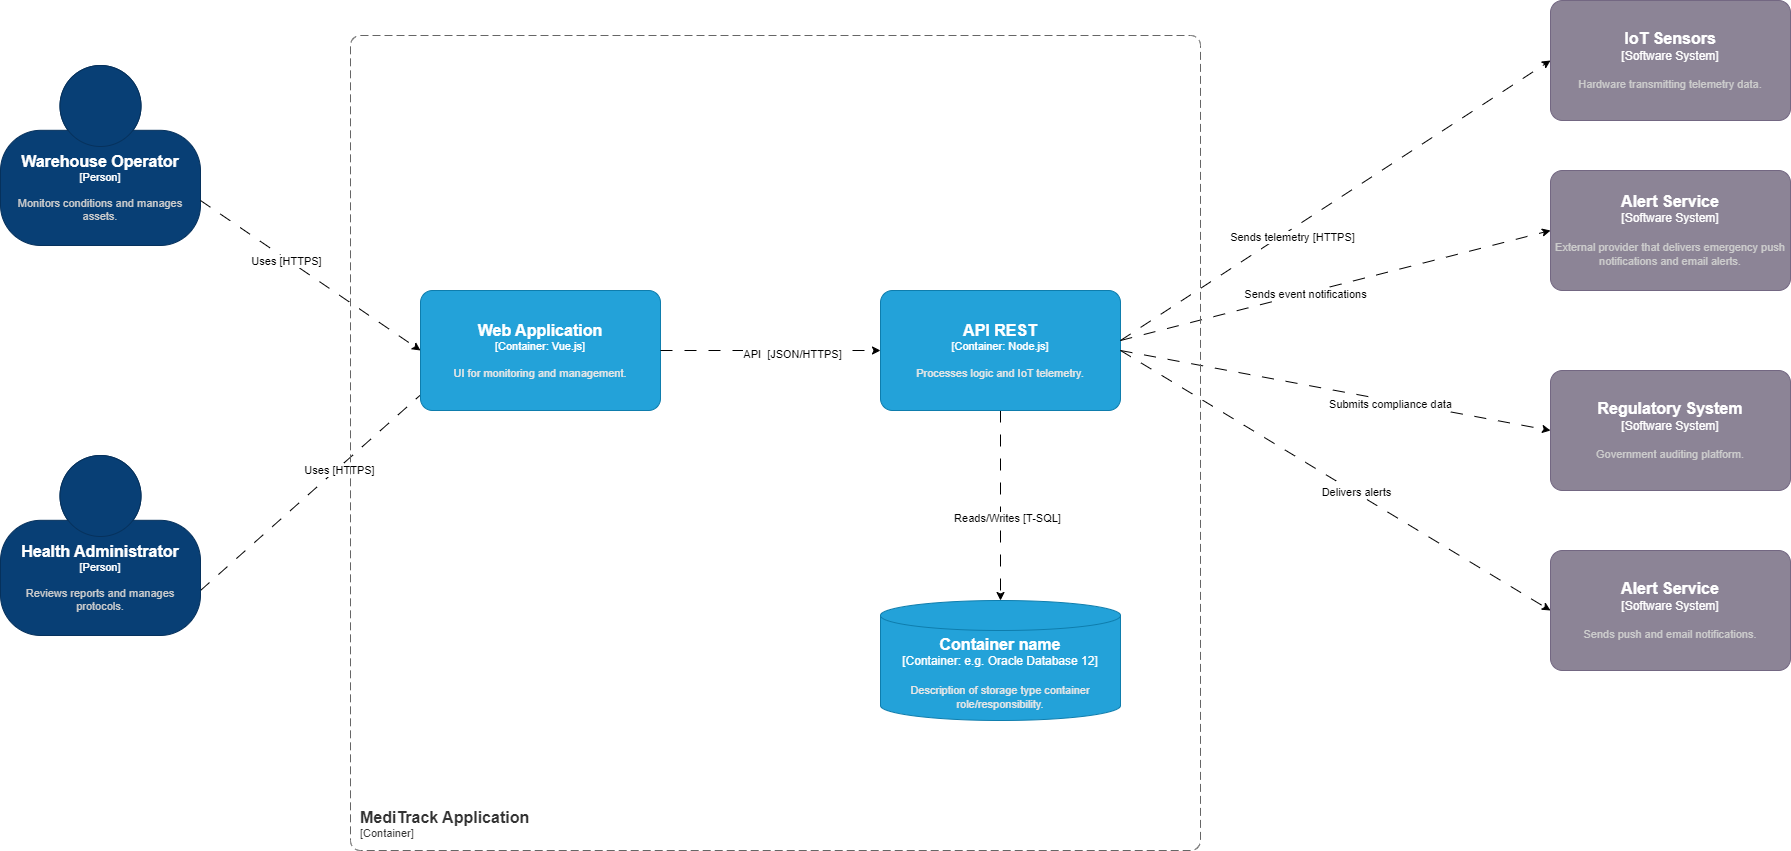

The diagram above was exported from draw.io. Its source (the exported page's mxGraphModel, read from the mxfile embedded in the PNG):
<mxGraphModel dx="1779" dy="1757" grid="1" gridSize="10" guides="1" tooltips="1" connect="1" arrows="1" fold="1" page="1" pageScale="1" pageWidth="827" pageHeight="1169" math="0" shadow="0">
  <root>
    <mxCell id="0" />
    <mxCell id="1" parent="0" />
    <object placeholders="1" c4Name="Warehouse Operator" c4Type="Person" c4Description="Monitors conditions and manages assets." label="&lt;font style=&quot;font-size: 16px&quot;&gt;&lt;b&gt;%c4Name%&lt;/b&gt;&lt;/font&gt;&lt;div&gt;[%c4Type%]&lt;/div&gt;&lt;br&gt;&lt;div&gt;&lt;font style=&quot;font-size: 11px&quot;&gt;&lt;font color=&quot;#cccccc&quot;&gt;%c4Description%&lt;/font&gt;&lt;/div&gt;" id="14g0PXFiNuXwEB3tVSA1-21">
      <mxCell parent="1" style="html=1;fontSize=11;dashed=0;whiteSpace=wrap;fillColor=#083F75;strokeColor=#06315C;fontColor=#ffffff;shape=mxgraph.c4.person2;align=center;metaEdit=1;points=[[0.5,0,0],[1,0.5,0],[1,0.75,0],[0.75,1,0],[0.5,1,0],[0.25,1,0],[0,0.75,0],[0,0.5,0]];resizable=0;" vertex="1">
        <mxGeometry height="180" width="200" x="2090" y="85" as="geometry" />
      </mxCell>
    </object>
    <mxCell id="14g0PXFiNuXwEB3tVSA1-25" edge="1" parent="1" source="14g0PXFiNuXwEB3tVSA1-22" style="rounded=0;orthogonalLoop=1;jettySize=auto;html=1;exitX=1;exitY=0.75;exitDx=0;exitDy=0;exitPerimeter=0;dashed=1;dashPattern=12 12;">
      <mxGeometry relative="1" as="geometry">
        <mxPoint x="2560" y="370" as="targetPoint" />
      </mxGeometry>
    </mxCell>
    <mxCell id="14g0PXFiNuXwEB3tVSA1-40" connectable="0" parent="14g0PXFiNuXwEB3tVSA1-25" style="edgeLabel;html=1;align=center;verticalAlign=middle;resizable=0;points=[];" value="Uses [HTTPS]" vertex="1">
      <mxGeometry relative="1" x="0.0219" as="geometry">
        <mxPoint as="offset" />
      </mxGeometry>
    </mxCell>
    <object placeholders="1" c4Name="Health Administrator" c4Type="Person" c4Description="Reviews reports and manages protocols." label="&lt;font style=&quot;font-size: 16px&quot;&gt;&lt;b&gt;%c4Name%&lt;/b&gt;&lt;/font&gt;&lt;div&gt;[%c4Type%]&lt;/div&gt;&lt;br&gt;&lt;div&gt;&lt;font style=&quot;font-size: 11px&quot;&gt;&lt;font color=&quot;#cccccc&quot;&gt;%c4Description%&lt;/font&gt;&lt;/div&gt;" id="14g0PXFiNuXwEB3tVSA1-22">
      <mxCell parent="1" style="html=1;fontSize=11;dashed=0;whiteSpace=wrap;fillColor=#083F75;strokeColor=#06315C;fontColor=#ffffff;shape=mxgraph.c4.person2;align=center;metaEdit=1;points=[[0.5,0,0],[1,0.5,0],[1,0.75,0],[0.75,1,0],[0.5,1,0],[0.25,1,0],[0,0.75,0],[0,0.5,0]];resizable=0;" vertex="1">
        <mxGeometry height="180" width="200" x="2090" y="475" as="geometry" />
      </mxCell>
    </object>
    <object placeholders="1" c4Name="Web Application" c4Type="Container" c4Technology="Vue.js" c4Description="UI for monitoring and management." label="&lt;font style=&quot;font-size: 16px&quot;&gt;&lt;b&gt;%c4Name%&lt;/b&gt;&lt;/font&gt;&lt;div&gt;[%c4Type%: %c4Technology%]&lt;/div&gt;&lt;br&gt;&lt;div&gt;&lt;font style=&quot;font-size: 11px&quot;&gt;&lt;font color=&quot;#E6E6E6&quot;&gt;%c4Description%&lt;/font&gt;&lt;/div&gt;" id="14g0PXFiNuXwEB3tVSA1-23">
      <mxCell parent="1" style="rounded=1;whiteSpace=wrap;html=1;fontSize=11;labelBackgroundColor=none;fillColor=#23A2D9;fontColor=#ffffff;align=center;arcSize=10;strokeColor=#0E7DAD;metaEdit=1;resizable=0;points=[[0.25,0,0],[0.5,0,0],[0.75,0,0],[1,0.25,0],[1,0.5,0],[1,0.75,0],[0.75,1,0],[0.5,1,0],[0.25,1,0],[0,0.75,0],[0,0.5,0],[0,0.25,0]];" vertex="1">
        <mxGeometry height="120" width="240" x="2510" y="310" as="geometry" />
      </mxCell>
    </object>
    <mxCell id="14g0PXFiNuXwEB3tVSA1-24" edge="1" parent="1" source="14g0PXFiNuXwEB3tVSA1-21" style="rounded=0;orthogonalLoop=1;jettySize=auto;html=1;exitX=1;exitY=0.75;exitDx=0;exitDy=0;exitPerimeter=0;entryX=0;entryY=0.5;entryDx=0;entryDy=0;entryPerimeter=0;dashed=1;dashPattern=12 12;" target="14g0PXFiNuXwEB3tVSA1-23">
      <mxGeometry relative="1" as="geometry" />
    </mxCell>
    <mxCell id="14g0PXFiNuXwEB3tVSA1-39" connectable="0" parent="14g0PXFiNuXwEB3tVSA1-24" style="edgeLabel;html=1;align=center;verticalAlign=middle;resizable=0;points=[];" value="Uses [HTTPS]" vertex="1">
      <mxGeometry relative="1" x="-0.2207" y="-1" as="geometry">
        <mxPoint as="offset" />
      </mxGeometry>
    </mxCell>
    <mxCell id="14g0PXFiNuXwEB3tVSA1-29" edge="1" parent="1" source="14g0PXFiNuXwEB3tVSA1-26" style="edgeStyle=orthogonalEdgeStyle;rounded=0;orthogonalLoop=1;jettySize=auto;html=1;exitX=0.5;exitY=1;exitDx=0;exitDy=0;exitPerimeter=0;dashed=1;dashPattern=12 12;" target="14g0PXFiNuXwEB3tVSA1-28">
      <mxGeometry relative="1" as="geometry" />
    </mxCell>
    <mxCell id="14g0PXFiNuXwEB3tVSA1-44" connectable="0" parent="14g0PXFiNuXwEB3tVSA1-29" style="edgeLabel;html=1;align=center;verticalAlign=middle;resizable=0;points=[];" value="Reads/Writes [T-SQL]" vertex="1">
      <mxGeometry relative="1" x="0.1158" y="5" as="geometry">
        <mxPoint as="offset" />
      </mxGeometry>
    </mxCell>
    <object placeholders="1" c4Name="API REST" c4Type="Container" c4Technology="Node.js" c4Description="Processes logic and IoT telemetry." label="&lt;font style=&quot;font-size: 16px&quot;&gt;&lt;b&gt;%c4Name%&lt;/b&gt;&lt;/font&gt;&lt;div&gt;[%c4Type%: %c4Technology%]&lt;/div&gt;&lt;br&gt;&lt;div&gt;&lt;font style=&quot;font-size: 11px&quot;&gt;&lt;font color=&quot;#E6E6E6&quot;&gt;%c4Description%&lt;/font&gt;&lt;/div&gt;" id="14g0PXFiNuXwEB3tVSA1-26">
      <mxCell parent="1" style="rounded=1;whiteSpace=wrap;html=1;fontSize=11;labelBackgroundColor=none;fillColor=#23A2D9;fontColor=#ffffff;align=center;arcSize=10;strokeColor=#0E7DAD;metaEdit=1;resizable=0;points=[[0.25,0,0],[0.5,0,0],[0.75,0,0],[1,0.25,0],[1,0.5,0],[1,0.75,0],[0.75,1,0],[0.5,1,0],[0.25,1,0],[0,0.75,0],[0,0.5,0],[0,0.25,0]];" vertex="1">
        <mxGeometry height="120" width="240" x="2970" y="310" as="geometry" />
      </mxCell>
    </object>
    <mxCell id="14g0PXFiNuXwEB3tVSA1-27" edge="1" parent="1" source="14g0PXFiNuXwEB3tVSA1-23" style="edgeStyle=orthogonalEdgeStyle;rounded=0;orthogonalLoop=1;jettySize=auto;html=1;entryX=0;entryY=0.5;entryDx=0;entryDy=0;entryPerimeter=0;dashed=1;dashPattern=12 12;" target="14g0PXFiNuXwEB3tVSA1-26">
      <mxGeometry relative="1" as="geometry" />
    </mxCell>
    <mxCell id="14g0PXFiNuXwEB3tVSA1-41" connectable="0" parent="14g0PXFiNuXwEB3tVSA1-27" style="edgeLabel;html=1;align=center;verticalAlign=middle;resizable=0;points=[];" value="API&amp;nbsp; [JSON/HTTPS]" vertex="1">
      <mxGeometry relative="1" x="0.1848" y="-2" as="geometry">
        <mxPoint as="offset" />
      </mxGeometry>
    </mxCell>
    <object placeholders="1" c4Name="Container name" c4Type="Container" c4Technology="e.g. Oracle Database 12" c4Description="Description of storage type container role/responsibility." label="&lt;font style=&quot;font-size: 16px&quot;&gt;&lt;b&gt;%c4Name%&lt;/b&gt;&lt;/font&gt;&lt;div&gt;[%c4Type%:&amp;nbsp;%c4Technology%]&lt;/div&gt;&lt;br&gt;&lt;div&gt;&lt;font style=&quot;font-size: 11px&quot;&gt;&lt;font color=&quot;#E6E6E6&quot;&gt;%c4Description%&lt;/font&gt;&lt;/div&gt;" id="14g0PXFiNuXwEB3tVSA1-28">
      <mxCell parent="1" style="shape=cylinder3;size=15;whiteSpace=wrap;html=1;boundedLbl=1;rounded=0;labelBackgroundColor=none;fillColor=#23A2D9;fontSize=12;fontColor=#ffffff;align=center;strokeColor=#0E7DAD;metaEdit=1;points=[[0.5,0,0],[1,0.25,0],[1,0.5,0],[1,0.75,0],[0.5,1,0],[0,0.75,0],[0,0.5,0],[0,0.25,0]];resizable=0;" vertex="1">
        <mxGeometry height="120" width="240" x="2970" y="620" as="geometry" />
      </mxCell>
    </object>
    <object placeholders="1" c4Name="IoT Sensors" c4Type="Software System" c4Description="Hardware transmitting telemetry data." label="&lt;font style=&quot;font-size: 16px&quot;&gt;&lt;b&gt;%c4Name%&lt;/b&gt;&lt;/font&gt;&lt;div&gt;[%c4Type%]&lt;/div&gt;&lt;br&gt;&lt;div&gt;&lt;font style=&quot;font-size: 11px&quot;&gt;&lt;font color=&quot;#cccccc&quot;&gt;%c4Description%&lt;/font&gt;&lt;/div&gt;" id="14g0PXFiNuXwEB3tVSA1-30">
      <mxCell parent="1" style="rounded=1;whiteSpace=wrap;html=1;labelBackgroundColor=none;fillColor=#8C8496;fontColor=#ffffff;align=center;arcSize=10;strokeColor=#736782;metaEdit=1;resizable=0;points=[[0.25,0,0],[0.5,0,0],[0.75,0,0],[1,0.25,0],[1,0.5,0],[1,0.75,0],[0.75,1,0],[0.5,1,0],[0.25,1,0],[0,0.75,0],[0,0.5,0],[0,0.25,0]];" vertex="1">
        <mxGeometry height="120" width="240" x="3640" y="20" as="geometry" />
      </mxCell>
    </object>
    <object placeholders="1" c4Name="Alert Service" c4Type="Software System" c4Description="External provider that delivers emergency push notifications and email alerts." label="&lt;font style=&quot;font-size: 16px&quot;&gt;&lt;b&gt;%c4Name%&lt;/b&gt;&lt;/font&gt;&lt;div&gt;[%c4Type%]&lt;/div&gt;&lt;br&gt;&lt;div&gt;&lt;font style=&quot;font-size: 11px&quot;&gt;&lt;font color=&quot;#cccccc&quot;&gt;%c4Description%&lt;/font&gt;&lt;/div&gt;" id="14g0PXFiNuXwEB3tVSA1-31">
      <mxCell parent="1" style="rounded=1;whiteSpace=wrap;html=1;labelBackgroundColor=none;fillColor=#8C8496;fontColor=#ffffff;align=center;arcSize=10;strokeColor=#736782;metaEdit=1;resizable=0;points=[[0.25,0,0],[0.5,0,0],[0.75,0,0],[1,0.25,0],[1,0.5,0],[1,0.75,0],[0.75,1,0],[0.5,1,0],[0.25,1,0],[0,0.75,0],[0,0.5,0],[0,0.25,0]];" vertex="1">
        <mxGeometry height="120" width="240" x="3640" y="190" as="geometry" />
      </mxCell>
    </object>
    <object placeholders="1" c4Name="Regulatory System" c4Type="Software System" c4Description="Government auditing platform." label="&lt;font style=&quot;font-size: 16px&quot;&gt;&lt;b&gt;%c4Name%&lt;/b&gt;&lt;/font&gt;&lt;div&gt;[%c4Type%]&lt;/div&gt;&lt;br&gt;&lt;div&gt;&lt;font style=&quot;font-size: 11px&quot;&gt;&lt;font color=&quot;#cccccc&quot;&gt;%c4Description%&lt;/font&gt;&lt;/div&gt;" id="14g0PXFiNuXwEB3tVSA1-32">
      <mxCell parent="1" style="rounded=1;whiteSpace=wrap;html=1;labelBackgroundColor=none;fillColor=#8C8496;fontColor=#ffffff;align=center;arcSize=10;strokeColor=#736782;metaEdit=1;resizable=0;points=[[0.25,0,0],[0.5,0,0],[0.75,0,0],[1,0.25,0],[1,0.5,0],[1,0.75,0],[0.75,1,0],[0.5,1,0],[0.25,1,0],[0,0.75,0],[0,0.5,0],[0,0.25,0]];" vertex="1">
        <mxGeometry height="120" width="240" x="3640" y="390" as="geometry" />
      </mxCell>
    </object>
    <object placeholders="1" c4Name="Alert Service" c4Type="Software System" c4Description="Sends push and email notifications." label="&lt;font style=&quot;font-size: 16px&quot;&gt;&lt;b&gt;%c4Name%&lt;/b&gt;&lt;/font&gt;&lt;div&gt;[%c4Type%]&lt;/div&gt;&lt;br&gt;&lt;div&gt;&lt;font style=&quot;font-size: 11px&quot;&gt;&lt;font color=&quot;#cccccc&quot;&gt;%c4Description%&lt;/font&gt;&lt;/div&gt;" id="14g0PXFiNuXwEB3tVSA1-33">
      <mxCell parent="1" style="rounded=1;whiteSpace=wrap;html=1;labelBackgroundColor=none;fillColor=#8C8496;fontColor=#ffffff;align=center;arcSize=10;strokeColor=#736782;metaEdit=1;resizable=0;points=[[0.25,0,0],[0.5,0,0],[0.75,0,0],[1,0.25,0],[1,0.5,0],[1,0.75,0],[0.75,1,0],[0.5,1,0],[0.25,1,0],[0,0.75,0],[0,0.5,0],[0,0.25,0]];" vertex="1">
        <mxGeometry height="120" width="240" x="3640" y="570" as="geometry" />
      </mxCell>
    </object>
    <mxCell id="14g0PXFiNuXwEB3tVSA1-34" edge="1" parent="1" style="rounded=0;orthogonalLoop=1;jettySize=auto;html=1;entryX=0;entryY=0.5;entryDx=0;entryDy=0;entryPerimeter=0;dashed=1;dashPattern=12 12;" target="14g0PXFiNuXwEB3tVSA1-30">
      <mxGeometry relative="1" as="geometry">
        <mxPoint x="3210" y="360" as="sourcePoint" />
      </mxGeometry>
    </mxCell>
    <mxCell id="14g0PXFiNuXwEB3tVSA1-43" connectable="0" parent="14g0PXFiNuXwEB3tVSA1-34" style="edgeLabel;html=1;align=center;verticalAlign=middle;resizable=0;points=[];" value="Sends telemetry [HTTPS]" vertex="1">
      <mxGeometry relative="1" x="-0.2142" y="-5" as="geometry">
        <mxPoint as="offset" />
      </mxGeometry>
    </mxCell>
    <mxCell id="14g0PXFiNuXwEB3tVSA1-35" edge="1" parent="1" style="rounded=0;orthogonalLoop=1;jettySize=auto;html=1;entryX=0;entryY=0.5;entryDx=0;entryDy=0;entryPerimeter=0;dashed=1;dashPattern=12 12;" target="14g0PXFiNuXwEB3tVSA1-31">
      <mxGeometry relative="1" as="geometry">
        <mxPoint x="3210" y="360" as="sourcePoint" />
      </mxGeometry>
    </mxCell>
    <mxCell id="14g0PXFiNuXwEB3tVSA1-45" connectable="0" parent="14g0PXFiNuXwEB3tVSA1-35" style="edgeLabel;html=1;align=center;verticalAlign=middle;resizable=0;points=[];" value="Sends event notifications" vertex="1">
      <mxGeometry relative="1" x="-0.1461" y="1" as="geometry">
        <mxPoint as="offset" />
      </mxGeometry>
    </mxCell>
    <mxCell id="14g0PXFiNuXwEB3tVSA1-36" edge="1" parent="1" source="14g0PXFiNuXwEB3tVSA1-26" style="rounded=0;orthogonalLoop=1;jettySize=auto;html=1;exitX=1;exitY=0.5;exitDx=0;exitDy=0;exitPerimeter=0;entryX=0;entryY=0.5;entryDx=0;entryDy=0;entryPerimeter=0;dashed=1;dashPattern=12 12;" target="14g0PXFiNuXwEB3tVSA1-32">
      <mxGeometry relative="1" as="geometry" />
    </mxCell>
    <mxCell id="14g0PXFiNuXwEB3tVSA1-46" connectable="0" parent="14g0PXFiNuXwEB3tVSA1-36" style="edgeLabel;html=1;align=center;verticalAlign=middle;resizable=0;points=[];" value="Submits compliance data" vertex="1">
      <mxGeometry relative="1" x="0.2557" y="-2" as="geometry">
        <mxPoint as="offset" />
      </mxGeometry>
    </mxCell>
    <mxCell id="14g0PXFiNuXwEB3tVSA1-37" edge="1" parent="1" source="14g0PXFiNuXwEB3tVSA1-26" style="rounded=0;orthogonalLoop=1;jettySize=auto;html=1;entryX=0;entryY=0.5;entryDx=0;entryDy=0;entryPerimeter=0;dashed=1;dashPattern=12 12;exitX=1;exitY=0.5;exitDx=0;exitDy=0;exitPerimeter=0;" target="14g0PXFiNuXwEB3tVSA1-33">
      <mxGeometry relative="1" as="geometry" />
    </mxCell>
    <mxCell id="14g0PXFiNuXwEB3tVSA1-47" connectable="0" parent="14g0PXFiNuXwEB3tVSA1-37" style="edgeLabel;html=1;align=center;verticalAlign=middle;resizable=0;points=[];" value="Delivers alerts" vertex="1">
      <mxGeometry relative="1" x="0.0929" y="1" as="geometry">
        <mxPoint as="offset" />
      </mxGeometry>
    </mxCell>
    <object placeholders="1" c4Name="MediTrack Application" c4Type="ContainerScopeBoundary" c4Application="Container" label="&lt;font style=&quot;font-size: 16px&quot;&gt;&lt;b&gt;&lt;div style=&quot;text-align: left&quot;&gt;%c4Name%&lt;/div&gt;&lt;/b&gt;&lt;/font&gt;&lt;div style=&quot;text-align: left&quot;&gt;[%c4Application%]&lt;/div&gt;" id="14g0PXFiNuXwEB3tVSA1-48">
      <mxCell parent="1" style="rounded=1;fontSize=11;whiteSpace=wrap;html=1;dashed=1;arcSize=20;fillColor=none;strokeColor=#666666;fontColor=#333333;labelBackgroundColor=none;align=left;verticalAlign=bottom;labelBorderColor=none;spacingTop=0;spacing=10;dashPattern=8 4;metaEdit=1;rotatable=0;perimeter=rectanglePerimeter;noLabel=0;labelPadding=0;allowArrows=0;connectable=0;expand=0;recursiveResize=0;editable=1;pointerEvents=0;absoluteArcSize=1;points=[[0.25,0,0],[0.5,0,0],[0.75,0,0],[1,0.25,0],[1,0.5,0],[1,0.75,0],[0.75,1,0],[0.5,1,0],[0.25,1,0],[0,0.75,0],[0,0.5,0],[0,0.25,0]];" vertex="1">
        <mxGeometry height="815" width="850" x="2440" y="55" as="geometry" />
      </mxCell>
    </object>
  </root>
</mxGraphModel>